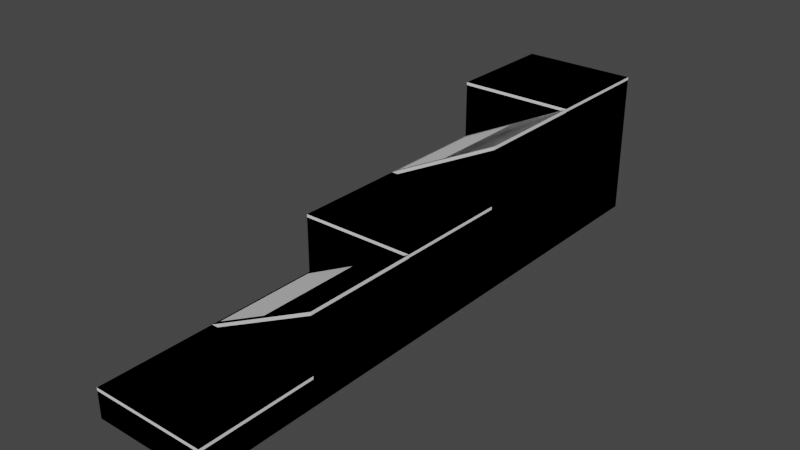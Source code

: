 # Source: terrain_tiles.blend  (saved by Blender 2.81.16; exported with 4.5.12 LTS)
import bpy
from mathutils import Matrix  # noqa: F401  (used for matrix-valued properties, if any)

bpy.ops.wm.read_factory_settings(use_empty=True)
scene = bpy.context.scene
scene.name = 'Scene'

# ---- collections
col_plane01 = bpy.data.collections.new('plane01'); scene.collection.children.link(col_plane01)
col_plane02 = bpy.data.collections.new('plane02'); scene.collection.children.link(col_plane02)
col_plane03 = bpy.data.collections.new('plane03'); scene.collection.children.link(col_plane03)
col_plane04 = bpy.data.collections.new('plane04'); scene.collection.children.link(col_plane04)
col_plane05 = bpy.data.collections.new('plane05'); scene.collection.children.link(col_plane05)

# ---- world
world_world = bpy.data.worlds.new('World'); scene.world = world_world
world_world.use_nodes = True; world_world.node_tree.nodes.clear()
_N = world_world.node_tree.nodes; _L = world_world.node_tree.links
n0 = _N.new('ShaderNodeOutputWorld'); n0.name = 'World Output'; n0.location = (300, 300)
n1 = _N.new('ShaderNodeBackground'); n1.name = 'Background'; n1.location = (10, 300)
n1.inputs[0].default_value = (0.05088, 0.05088, 0.05088, 1.0)
_L.new(n1.outputs[0], n0.inputs[0])
n0.is_active_output = True
world_world.color = (0.05088, 0.05088, 0.05088)
world_world.use_sun_shadow = False
world_world.sun_shadow_jitter_overblur = 0.0

# ---- meshes
me_plane = bpy.data.meshes.new('Plane')
me_plane.from_pydata([(-2.0, -2.0, 0.0), (2.0, -2.0, 0.0), (-2.0, 2.0, 0.0), (2.0, 2.0, 0.0)], [], [(0, 1, 3, 2)])
_uv = me_plane.uv_layers.new(name='UVMap')
_uv.uv.foreach_set('vector', [0.0, 0.0, 1.0, 0.0, 1.0, 1.0, 0.0, 1.0])
me_plane.use_remesh_fix_poles = True
me_plane.use_remesh_preserve_attributes = False
me_plane.use_mirror_vertex_groups = False
me_plane.update()
me_plane_001 = bpy.data.meshes.new('Plane.001')
me_plane_001.from_pydata([(-2.0, -2.0, 0.0), (2.0, -2.0, 0.0), (-2.0, 2.0, 0.0), (2.0, 2.0, 0.0), (-1.8, 1.8, 1.0), (-2.0, 2.0, 0.9), (-2.0, -2.0, 0.9), (-1.8, -1.8, 1.0), (2.0, -2.0, 0.9), (1.8, -1.8, 1.0), (2.0, 2.0, 0.9), (1.8, 1.8, 1.0)], [], [(0, 2, 3, 1), (3, 2, 5, 10), (0, 1, 8, 6), (1, 3, 10, 8), (7, 9, 11, 4), (5, 6, 7, 4), (6, 8, 9, 7), (8, 10, 11, 9), (10, 5, 4, 11), (2, 0, 6, 5)])
_uv = me_plane_001.uv_layers.new(name='UVMap')
_uv.uv.foreach_set('vector', [0.0, 0.0, 0.0, 1.0, 1.0, 1.0, 1.0, 0.0, 1.0, 1.0, 0.0, 1.0, 0.0, 1.0, 1.0, 1.0, 0.0, 0.0, 1.0, 0.0, 1.0, 0.0, 0.0, 0.0, 1.0, 0.0, 1.0, 1.0, 1.0, 1.0, 1.0, 0.0, 0.05, 0.05, 0.95, 0.05, 0.95, 0.95, 0.05, 0.95, 0.0, 1.0, 0.0, 0.0, 0.05, 0.05, 0.05, 0.95, 0.0, 0.0, 1.0, 0.0, 0.95, 0.05, 0.05, 0.05, 1.0, 0.0, 1.0, 1.0, 0.95, 0.95, 0.95, 0.05, 1.0, 1.0, 0.0, 1.0, 0.05, 0.95, 0.95, 0.95, 0.0, 1.0, 0.0, 0.0, 0.0, 0.0, 0.0, 1.0])
me_plane_001.use_remesh_fix_poles = True
me_plane_001.use_remesh_preserve_attributes = False
me_plane_001.use_mirror_vertex_groups = False
me_plane_001.update()
me_plane_010 = bpy.data.meshes.new('Plane.010')
me_plane_010.from_pydata([(-2.0, -2.0, 0.0), (2.0, -2.0, 0.0), (-2.0, 2.0, 0.0), (2.0, 2.0, 0.0), (-2.0, 2.0, 1.0), (-2.0, -2.0, 1.0), (2.0, -2.0, 1.0), (2.0, 2.0, 1.0)], [], [(0, 2, 3, 1), (5, 6, 7, 4), (3, 2, 4, 7), (0, 1, 6, 5), (1, 3, 7, 6), (2, 0, 5, 4)])
_uv = me_plane_010.uv_layers.new(name='UVMap')
_uv.uv.foreach_set('vector', [0.0, 0.0, 0.0, 1.0, 1.0, 1.0, 1.0, 0.0, 0.0, 0.0, 1.0, 0.0, 1.0, 1.0, 0.0, 1.0, 1.0, 1.0, 0.0, 1.0, 0.0, 1.0, 1.0, 1.0, 0.0, 0.0, 1.0, 0.0, 1.0, 0.0, 0.0, 0.0, 1.0, 0.0, 1.0, 1.0, 1.0, 1.0, 1.0, 0.0, 0.0, 1.0, 0.0, 0.0, 0.0, 0.0, 0.0, 1.0])
me_plane_010.use_remesh_fix_poles = True
me_plane_010.use_remesh_preserve_attributes = False
me_plane_010.use_mirror_vertex_groups = False
me_plane_010.update()
me_plane_002 = bpy.data.meshes.new('Plane.002')
me_plane_002.from_pydata([(2.0, 2.0, 0.0), (-2.0, 2.0, -2.0), (2.0, -2.0, 0.0), (-2.0, -2.0, -2.0)], [], [(0, 1, 3, 2)])
_uv = me_plane_002.uv_layers.new(name='UVMap')
_uv.uv.foreach_set('vector', [0.0, 0.0, 1.0, 0.0, 1.0, 1.0, 0.0, 1.0])
me_plane_002.use_remesh_fix_poles = True
me_plane_002.use_remesh_preserve_attributes = False
me_plane_002.use_mirror_vertex_groups = False
me_plane_002.update()
me_plane_003 = bpy.data.meshes.new('Plane.003')
me_plane_003.from_pydata([(2.0, 2.0, 0.0), (-2.0, 2.0, 0.0), (2.0, -2.0, 0.0), (-2.0, -2.0, 0.0), (1.859, -1.8, 2.929), (2.0, -2.0, 2.886), (2.0, 2.0, 2.886), (1.859, 1.8, 2.929), (-2.0, 2.0, 0.8862), (-1.859, 1.8, 1.071), (-2.0, -2.0, 0.8862), (-1.859, -1.8, 1.071)], [], [(0, 2, 3, 1), (3, 2, 5, 10), (0, 1, 8, 6), (1, 3, 10, 8), (7, 9, 11, 4), (5, 6, 7, 4), (6, 8, 9, 7), (8, 10, 11, 9), (10, 5, 4, 11), (2, 0, 6, 5)])
_uv = me_plane_003.uv_layers.new(name='UVMap')
_uv.uv.foreach_set('vector', [0.0, 0.0, 0.0, 1.0, 1.0, 1.0, 1.0, 0.0, 1.0, 1.0, 0.0, 1.0, 0.0, 1.0, 1.0, 1.0, 0.0, 0.0, 1.0, 0.0, 1.0, 0.0, 0.0, 0.0, 1.0, 0.0, 1.0, 1.0, 1.0, 1.0, 1.0, 0.0, 0.03536, 0.05, 0.9646, 0.05, 0.9646, 0.95, 0.03536, 0.95, 0.0, 1.0, 0.0, 0.0, 0.03536, 0.05, 0.03536, 0.95, 0.0, 0.0, 1.0, 0.0, 0.9646, 0.05, 0.03536, 0.05, 1.0, 0.0, 1.0, 1.0, 0.9646, 0.95, 0.9646, 0.05, 1.0, 1.0, 0.0, 1.0, 0.03536, 0.95, 0.9646, 0.95, 0.0, 1.0, 0.0, 0.0, 0.0, 0.0, 0.0, 1.0])
me_plane_003.use_remesh_fix_poles = True
me_plane_003.use_remesh_preserve_attributes = False
me_plane_003.use_mirror_vertex_groups = False
me_plane_003.update()
me_plane_011 = bpy.data.meshes.new('Plane.011')
me_plane_011.from_pydata([(2.0, 2.0, 0.0), (-2.0, 2.0, 0.0), (2.0, -2.0, 0.0), (-2.0, -2.0, 0.0), (2.0, -2.0, 3.0), (2.0, 2.0, 3.0), (-2.0, 2.0, 1.0), (-2.0, -2.0, 1.0)], [], [(0, 2, 3, 1), (5, 6, 7, 4), (3, 2, 4, 7), (0, 1, 6, 5), (1, 3, 7, 6), (2, 0, 5, 4)])
_uv = me_plane_011.uv_layers.new(name='UVMap')
_uv.uv.foreach_set('vector', [0.0, 0.0, 0.0, 1.0, 1.0, 1.0, 1.0, 0.0, 0.0, 0.0, 1.0, 0.0, 1.0, 1.0, 0.0, 1.0, 1.0, 1.0, 0.0, 1.0, 0.0, 1.0, 1.0, 1.0, 0.0, 0.0, 1.0, 0.0, 1.0, 0.0, 0.0, 0.0, 1.0, 0.0, 1.0, 1.0, 1.0, 1.0, 1.0, 0.0, 0.0, 1.0, 0.0, 0.0, 0.0, 0.0, 0.0, 1.0])
me_plane_011.use_remesh_fix_poles = True
me_plane_011.use_remesh_preserve_attributes = False
me_plane_011.use_mirror_vertex_groups = False
me_plane_011.update()
me_plane_004 = bpy.data.meshes.new('Plane.004')
me_plane_004.from_pydata([(-2.0, -2.0, 0.0), (2.0, -2.0, 0.0), (-2.0, 2.0, 0.0), (2.0, 2.0, 0.0)], [], [(0, 1, 3, 2)])
_uv = me_plane_004.uv_layers.new(name='UVMap')
_uv.uv.foreach_set('vector', [0.0, 0.0, 1.0, 0.0, 1.0, 1.0, 0.0, 1.0])
me_plane_004.use_remesh_fix_poles = True
me_plane_004.use_remesh_preserve_attributes = False
me_plane_004.use_mirror_vertex_groups = False
me_plane_004.update()
me_plane_005 = bpy.data.meshes.new('Plane.005')
me_plane_005.from_pydata([(-2.0, -2.0, 0.0), (2.0, -2.0, 0.0), (-2.0, 2.0, 0.0), (2.0, 2.0, 0.0), (-1.8, 1.8, 3.0), (-2.0, 2.0, 2.9), (-2.0, -2.0, 2.9), (-1.8, -1.8, 3.0), (2.0, -2.0, 2.9), (1.8, -1.8, 3.0), (2.0, 2.0, 2.9), (1.8, 1.8, 3.0)], [], [(0, 2, 3, 1), (3, 2, 5, 10), (0, 1, 8, 6), (1, 3, 10, 8), (7, 9, 11, 4), (5, 6, 7, 4), (6, 8, 9, 7), (8, 10, 11, 9), (10, 5, 4, 11), (2, 0, 6, 5)])
_uv = me_plane_005.uv_layers.new(name='UVMap')
_uv.uv.foreach_set('vector', [0.0, 0.0, 0.0, 1.0, 1.0, 1.0, 1.0, 0.0, 1.0, 1.0, 0.0, 1.0, 0.0, 1.0, 1.0, 1.0, 0.0, 0.0, 1.0, 0.0, 1.0, 0.0, 0.0, 0.0, 1.0, 0.0, 1.0, 1.0, 1.0, 1.0, 1.0, 0.0, 0.05, 0.05, 0.95, 0.05, 0.95, 0.95, 0.05, 0.95, 0.0, 1.0, 0.0, 0.0, 0.05, 0.05, 0.05, 0.95, 0.0, 0.0, 1.0, 0.0, 0.95, 0.05, 0.05, 0.05, 1.0, 0.0, 1.0, 1.0, 0.95, 0.95, 0.95, 0.05, 1.0, 1.0, 0.0, 1.0, 0.05, 0.95, 0.95, 0.95, 0.0, 1.0, 0.0, 0.0, 0.0, 0.0, 0.0, 1.0])
me_plane_005.use_remesh_fix_poles = True
me_plane_005.use_remesh_preserve_attributes = False
me_plane_005.use_mirror_vertex_groups = False
me_plane_005.update()
me_plane_012 = bpy.data.meshes.new('Plane.012')
me_plane_012.from_pydata([(-2.0, -2.0, 0.0), (2.0, -2.0, 0.0), (-2.0, 2.0, 0.0), (2.0, 2.0, 0.0), (-2.0, 2.0, 3.0), (-2.0, -2.0, 3.0), (2.0, -2.0, 3.0), (2.0, 2.0, 3.0)], [], [(0, 2, 3, 1), (5, 6, 7, 4), (3, 2, 4, 7), (0, 1, 6, 5), (1, 3, 7, 6), (2, 0, 5, 4)])
_uv = me_plane_012.uv_layers.new(name='UVMap')
_uv.uv.foreach_set('vector', [0.0, 0.0, 0.0, 1.0, 1.0, 1.0, 1.0, 0.0, 0.0, 0.0, 1.0, 0.0, 1.0, 1.0, 0.0, 1.0, 1.0, 1.0, 0.0, 1.0, 0.0, 1.0, 1.0, 1.0, 0.0, 0.0, 1.0, 0.0, 1.0, 0.0, 0.0, 0.0, 1.0, 0.0, 1.0, 1.0, 1.0, 1.0, 1.0, 0.0, 0.0, 1.0, 0.0, 0.0, 0.0, 0.0, 0.0, 1.0])
me_plane_012.use_remesh_fix_poles = True
me_plane_012.use_remesh_preserve_attributes = False
me_plane_012.use_mirror_vertex_groups = False
me_plane_012.update()
me_plane_006 = bpy.data.meshes.new('Plane.006')
me_plane_006.from_pydata([(2.0, 2.0, 0.0), (-2.0, 2.0, -2.0), (2.0, -2.0, 0.0), (-2.0, -2.0, -2.0)], [], [(0, 1, 3, 2)])
_uv = me_plane_006.uv_layers.new(name='UVMap')
_uv.uv.foreach_set('vector', [0.0, 0.0, 1.0, 0.0, 1.0, 1.0, 0.0, 1.0])
me_plane_006.use_remesh_fix_poles = True
me_plane_006.use_remesh_preserve_attributes = False
me_plane_006.use_mirror_vertex_groups = False
me_plane_006.update()
me_plane_007 = bpy.data.meshes.new('Plane.007')
me_plane_007.from_pydata([(2.0, 2.0, 0.0), (-2.0, 2.0, 0.0), (2.0, -2.0, 0.0), (-2.0, -2.0, 0.0), (1.859, -1.8, 4.929), (2.0, -2.0, 4.886), (2.0, 2.0, 4.886), (1.859, 1.8, 4.929), (-2.0, 2.0, 2.886), (-1.859, 1.8, 3.071), (-2.0, -2.0, 2.886), (-1.859, -1.8, 3.071)], [], [(0, 2, 3, 1), (3, 2, 5, 10), (0, 1, 8, 6), (1, 3, 10, 8), (7, 9, 11, 4), (5, 6, 7, 4), (6, 8, 9, 7), (8, 10, 11, 9), (10, 5, 4, 11), (2, 0, 6, 5)])
_uv = me_plane_007.uv_layers.new(name='UVMap')
_uv.uv.foreach_set('vector', [0.0, 0.0, 0.0, 1.0, 1.0, 1.0, 1.0, 0.0, 1.0, 1.0, 0.0, 1.0, 0.0, 1.0, 1.0, 1.0, 0.0, 0.0, 1.0, 0.0, 1.0, 0.0, 0.0, 0.0, 1.0, 0.0, 1.0, 1.0, 1.0, 1.0, 1.0, 0.0, 0.03536, 0.05, 0.9646, 0.05, 0.9646, 0.95, 0.03536, 0.95, 0.0, 1.0, 0.0, 0.0, 0.03536, 0.05, 0.03536, 0.95, 0.0, 0.0, 1.0, 0.0, 0.9646, 0.05, 0.03536, 0.05, 1.0, 0.0, 1.0, 1.0, 0.9646, 0.95, 0.9646, 0.05, 1.0, 1.0, 0.0, 1.0, 0.03536, 0.95, 0.9646, 0.95, 0.0, 1.0, 0.0, 0.0, 0.0, 0.0, 0.0, 1.0])
me_plane_007.use_remesh_fix_poles = True
me_plane_007.use_remesh_preserve_attributes = False
me_plane_007.use_mirror_vertex_groups = False
me_plane_007.update()
me_plane_013 = bpy.data.meshes.new('Plane.013')
me_plane_013.from_pydata([(2.0, 2.0, 0.0), (-2.0, 2.0, 0.0), (2.0, -2.0, 0.0), (-2.0, -2.0, 0.0), (2.0, -2.0, 5.0), (2.0, 2.0, 5.0), (-2.0, 2.0, 3.0), (-2.0, -2.0, 3.0)], [], [(0, 2, 3, 1), (5, 6, 7, 4), (3, 2, 4, 7), (0, 1, 6, 5), (1, 3, 7, 6), (2, 0, 5, 4)])
_uv = me_plane_013.uv_layers.new(name='UVMap')
_uv.uv.foreach_set('vector', [0.0, 0.0, 0.0, 1.0, 1.0, 1.0, 1.0, 0.0, 0.0, 0.0, 1.0, 0.0, 1.0, 1.0, 0.0, 1.0, 1.0, 1.0, 0.0, 1.0, 0.0, 1.0, 1.0, 1.0, 0.0, 0.0, 1.0, 0.0, 1.0, 0.0, 0.0, 0.0, 1.0, 0.0, 1.0, 1.0, 1.0, 1.0, 1.0, 0.0, 0.0, 1.0, 0.0, 0.0, 0.0, 0.0, 0.0, 1.0])
me_plane_013.use_remesh_fix_poles = True
me_plane_013.use_remesh_preserve_attributes = False
me_plane_013.use_mirror_vertex_groups = False
me_plane_013.update()
me_plane_008 = bpy.data.meshes.new('Plane.008')
me_plane_008.from_pydata([(-2.0, -2.0, 0.0), (2.0, -2.0, 0.0), (-2.0, 2.0, 0.0), (2.0, 2.0, 0.0)], [], [(0, 1, 3, 2)])
_uv = me_plane_008.uv_layers.new(name='UVMap')
_uv.uv.foreach_set('vector', [0.0, 0.0, 1.0, 0.0, 1.0, 1.0, 0.0, 1.0])
me_plane_008.use_remesh_fix_poles = True
me_plane_008.use_remesh_preserve_attributes = False
me_plane_008.use_mirror_vertex_groups = False
me_plane_008.update()
me_plane_009 = bpy.data.meshes.new('Plane.009')
me_plane_009.from_pydata([(-2.0, -2.0, 0.0), (2.0, -2.0, 0.0), (-2.0, 2.0, 0.0), (2.0, 2.0, 0.0), (-1.8, 1.8, 5.0), (-2.0, 2.0, 4.9), (-2.0, -2.0, 4.9), (-1.8, -1.8, 5.0), (2.0, -2.0, 4.9), (1.8, -1.8, 5.0), (2.0, 2.0, 4.9), (1.8, 1.8, 5.0)], [], [(0, 2, 3, 1), (3, 2, 5, 10), (0, 1, 8, 6), (1, 3, 10, 8), (7, 9, 11, 4), (5, 6, 7, 4), (6, 8, 9, 7), (8, 10, 11, 9), (10, 5, 4, 11), (2, 0, 6, 5)])
_uv = me_plane_009.uv_layers.new(name='UVMap')
_uv.uv.foreach_set('vector', [0.0, 0.0, 0.0, 1.0, 1.0, 1.0, 1.0, 0.0, 1.0, 1.0, 0.0, 1.0, 0.0, 1.0, 1.0, 1.0, 0.0, 0.0, 1.0, 0.0, 1.0, 0.0, 0.0, 0.0, 1.0, 0.0, 1.0, 1.0, 1.0, 1.0, 1.0, 0.0, 0.05, 0.05, 0.95, 0.05, 0.95, 0.95, 0.05, 0.95, 0.0, 1.0, 0.0, 0.0, 0.05, 0.05, 0.05, 0.95, 0.0, 0.0, 1.0, 0.0, 0.95, 0.05, 0.05, 0.05, 1.0, 0.0, 1.0, 1.0, 0.95, 0.95, 0.95, 0.05, 1.0, 1.0, 0.0, 1.0, 0.05, 0.95, 0.95, 0.95, 0.0, 1.0, 0.0, 0.0, 0.0, 0.0, 0.0, 1.0])
me_plane_009.use_remesh_fix_poles = True
me_plane_009.use_remesh_preserve_attributes = False
me_plane_009.use_mirror_vertex_groups = False
me_plane_009.update()
me_plane_014 = bpy.data.meshes.new('Plane.014')
me_plane_014.from_pydata([(-2.0, -2.0, 0.0), (2.0, -2.0, 0.0), (-2.0, 2.0, 0.0), (2.0, 2.0, 0.0), (-2.0, 2.0, 5.0), (-2.0, -2.0, 5.0), (2.0, -2.0, 5.0), (2.0, 2.0, 5.0)], [], [(0, 2, 3, 1), (5, 6, 7, 4), (3, 2, 4, 7), (0, 1, 6, 5), (1, 3, 7, 6), (2, 0, 5, 4)])
_uv = me_plane_014.uv_layers.new(name='UVMap')
_uv.uv.foreach_set('vector', [0.0, 0.0, 0.0, 1.0, 1.0, 1.0, 1.0, 0.0, 0.0, 0.0, 1.0, 0.0, 1.0, 1.0, 0.0, 1.0, 1.0, 1.0, 0.0, 1.0, 0.0, 1.0, 1.0, 1.0, 0.0, 0.0, 1.0, 0.0, 1.0, 0.0, 0.0, 0.0, 1.0, 0.0, 1.0, 1.0, 1.0, 1.0, 1.0, 0.0, 0.0, 1.0, 0.0, 0.0, 0.0, 0.0, 0.0, 1.0])
me_plane_014.use_remesh_fix_poles = True
me_plane_014.use_remesh_preserve_attributes = False
me_plane_014.use_mirror_vertex_groups = False
me_plane_014.update()

# ---- objects
ob_nav1 = bpy.data.objects.new('nav1', me_plane)
ob_mesh1 = bpy.data.objects.new('mesh1', me_plane_001)
ob_coll1 = bpy.data.objects.new('coll1', me_plane_010)
ob_nav2 = bpy.data.objects.new('nav2', me_plane_002)
ob_mesh2 = bpy.data.objects.new('mesh2', me_plane_003)
ob_coll2 = bpy.data.objects.new('coll2', me_plane_011)
ob_nav3 = bpy.data.objects.new('nav3', me_plane_004)
ob_mesh3 = bpy.data.objects.new('mesh3', me_plane_005)
ob_coll3 = bpy.data.objects.new('coll3', me_plane_012)
ob_nav4 = bpy.data.objects.new('nav4', me_plane_006)
ob_mesh4 = bpy.data.objects.new('mesh4', me_plane_007)
ob_coll4 = bpy.data.objects.new('coll4', me_plane_013)
ob_nav5 = bpy.data.objects.new('nav5', me_plane_008)
ob_mesh5 = bpy.data.objects.new('mesh5', me_plane_009)
ob_coll5 = bpy.data.objects.new('coll5', me_plane_014)

# ---- transforms, parenting, visibility, modifiers, constraints
ob_nav1.location = (2.0, 2.0, 0.0)
ob_nav1.lineart.crease_threshold = 0.0
ob_mesh1.location = (2.0, 2.0, -1.0)
ob_mesh1.lineart.crease_threshold = 0.0
ob_coll1.location = (2.0, 2.0, -1.0)
ob_coll1.lineart.crease_threshold = 0.0
ob_nav2.location = (2.0, 6.0, 2.0)
ob_nav2.lineart.crease_threshold = 0.0
ob_mesh2.location = (2.0, 6.0, -1.0)
ob_mesh2.lineart.crease_threshold = 0.0
ob_coll2.location = (2.0, 6.0, -1.0)
ob_coll2.lineart.crease_threshold = 0.0
ob_nav3.location = (2.0, 10.0, 2.0)
ob_nav3.lineart.crease_threshold = 0.0
ob_mesh3.location = (2.0, 10.0, -1.0)
ob_mesh3.lineart.crease_threshold = 0.0
ob_coll3.location = (2.0, 10.0, -1.0)
ob_coll3.lineart.crease_threshold = 0.0
ob_nav4.location = (2.0, 14.0, 4.0)
ob_nav4.lineart.crease_threshold = 0.0
ob_mesh4.location = (2.0, 14.0, -1.0)
ob_mesh4.lineart.crease_threshold = 0.0
ob_coll4.location = (2.0, 14.0, -1.0)
ob_coll4.lineart.crease_threshold = 0.0
ob_nav5.location = (2.0, 18.0, 4.0)
ob_nav5.lineart.crease_threshold = 0.0
ob_mesh5.location = (2.0, 18.0, -1.0)
ob_mesh5.lineart.crease_threshold = 0.0
ob_coll5.location = (2.0, 18.0, -1.0)
ob_coll5.lineart.crease_threshold = 0.0

# ---- collection membership
col_plane01.objects.link(ob_nav1)
col_plane01.objects.link(ob_mesh1)
col_plane01.objects.link(ob_coll1)
col_plane02.objects.link(ob_nav2)
col_plane02.objects.link(ob_mesh2)
col_plane02.objects.link(ob_coll2)
col_plane03.objects.link(ob_nav3)
col_plane03.objects.link(ob_mesh3)
col_plane03.objects.link(ob_coll3)
col_plane04.objects.link(ob_nav4)
col_plane04.objects.link(ob_mesh4)
col_plane04.objects.link(ob_coll4)
col_plane05.objects.link(ob_nav5)
col_plane05.objects.link(ob_mesh5)
col_plane05.objects.link(ob_coll5)

# ---- scene / render settings (as saved in the file)
scene.frame_start = 1; scene.frame_end = 250; scene.frame_set(1)
scene.render.engine = 'BLENDER_EEVEE_NEXT'
scene.cycles.use_denoising = False
scene.cycles.samples = 128
scene.cycles.sampling_pattern = 'TABULATED_SOBOL'
scene.cycles.use_adaptive_sampling = False
scene.cycles.use_light_tree = False
scene.view_settings.view_transform = 'Filmic'
bpy.context.view_layer.update()

# ---- added for rendering (the .blend has no active camera and no usable light): camera, sun
cam_auto = bpy.data.cameras.new('AutoCamera')
cam_auto.lens = 50.0
cam_auto.sensor_width = 36.0
cam_auto.clip_end = 1000.0
ob_auto_camera = bpy.data.objects.new('AutoCamera', cam_auto)
scene.collection.objects.link(ob_auto_camera)
ob_auto_camera.location = (21.4297, -13.3157, 17.0438)
ob_auto_camera.rotation_euler = (1.09748, -7.21219e-08, 0.694738)
scene.camera = ob_auto_camera
light_auto_sun = bpy.data.lights.new('AutoSun', 'SUN')
light_auto_sun.energy = 3.0
light_auto_sun.angle = 0.0523599
ob_auto_sun = bpy.data.objects.new('AutoSun', light_auto_sun)
scene.collection.objects.link(ob_auto_sun)
ob_auto_sun.rotation_euler = (0.872665, 0.174533, 0.523599)
bpy.context.view_layer.update()
